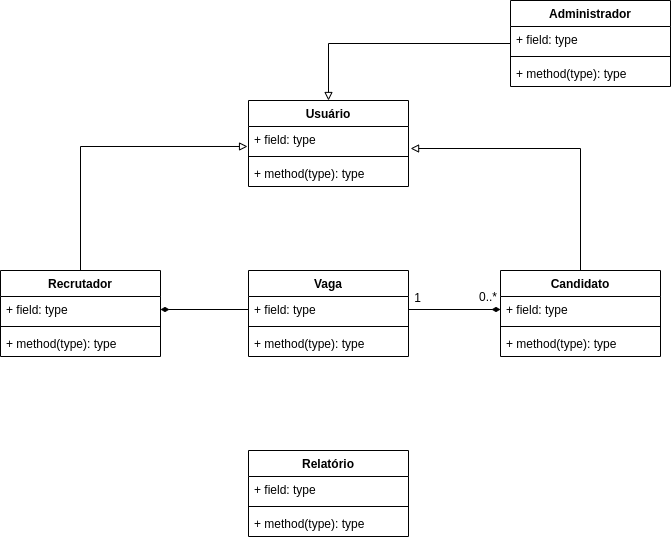

The diagram above was exported from draw.io. Its source (the exported page's mxGraphModel, read from the mxfile embedded in the PNG):
<mxGraphModel dx="1039" dy="601" grid="1" gridSize="10" guides="1" tooltips="1" connect="1" arrows="1" fold="1" page="1" pageScale="1" pageWidth="827" pageHeight="1169" math="0" shadow="0">
  <root>
    <mxCell id="0" />
    <mxCell id="1" parent="0" />
    <mxCell id="2" style="edgeStyle=orthogonalEdgeStyle;rounded=0;orthogonalLoop=1;jettySize=auto;html=1;exitX=1;exitY=0.5;exitDx=0;exitDy=0;entryX=0;entryY=0.5;entryDx=0;entryDy=0;startArrow=diamondThin;startFill=1;endArrow=none;endFill=0;" edge="1" source="26" target="5" parent="1">
      <mxGeometry relative="1" as="geometry" />
    </mxCell>
    <mxCell id="3" style="edgeStyle=orthogonalEdgeStyle;rounded=0;orthogonalLoop=1;jettySize=auto;html=1;entryX=-0.006;entryY=0.769;entryDx=0;entryDy=0;entryPerimeter=0;startArrow=none;startFill=0;endArrow=block;endFill=0;strokeColor=#000000;" edge="1" source="25" target="17" parent="1">
      <mxGeometry relative="1" as="geometry" />
    </mxCell>
    <mxCell id="4" value="Vaga" style="swimlane;fontStyle=1;align=center;verticalAlign=top;childLayout=stackLayout;horizontal=1;startSize=26;horizontalStack=0;resizeParent=1;resizeParentMax=0;resizeLast=0;collapsible=1;marginBottom=0;" vertex="1" parent="1">
      <mxGeometry x="288" y="330" width="160" height="86" as="geometry" />
    </mxCell>
    <mxCell id="5" value="+ field: type" style="text;strokeColor=none;fillColor=none;align=left;verticalAlign=top;spacingLeft=4;spacingRight=4;overflow=hidden;rotatable=0;points=[[0,0.5],[1,0.5]];portConstraint=eastwest;" vertex="1" parent="4">
      <mxGeometry y="26" width="160" height="26" as="geometry" />
    </mxCell>
    <mxCell id="6" value="" style="line;strokeWidth=1;fillColor=none;align=left;verticalAlign=middle;spacingTop=-1;spacingLeft=3;spacingRight=3;rotatable=0;labelPosition=right;points=[];portConstraint=eastwest;" vertex="1" parent="4">
      <mxGeometry y="52" width="160" height="8" as="geometry" />
    </mxCell>
    <mxCell id="7" value="+ method(type): type" style="text;strokeColor=none;fillColor=none;align=left;verticalAlign=top;spacingLeft=4;spacingRight=4;overflow=hidden;rotatable=0;points=[[0,0.5],[1,0.5]];portConstraint=eastwest;" vertex="1" parent="4">
      <mxGeometry y="60" width="160" height="26" as="geometry" />
    </mxCell>
    <mxCell id="8" style="edgeStyle=orthogonalEdgeStyle;rounded=0;orthogonalLoop=1;jettySize=auto;html=1;entryX=1.013;entryY=0.846;entryDx=0;entryDy=0;entryPerimeter=0;startArrow=none;startFill=0;endArrow=block;endFill=0;strokeColor=#000000;" edge="1" source="9" target="17" parent="1">
      <mxGeometry relative="1" as="geometry" />
    </mxCell>
    <mxCell id="9" value="Candidato" style="swimlane;fontStyle=1;align=center;verticalAlign=top;childLayout=stackLayout;horizontal=1;startSize=26;horizontalStack=0;resizeParent=1;resizeParentMax=0;resizeLast=0;collapsible=1;marginBottom=0;" vertex="1" parent="1">
      <mxGeometry x="540" y="330" width="160" height="86" as="geometry" />
    </mxCell>
    <mxCell id="10" value="+ field: type" style="text;strokeColor=none;fillColor=none;align=left;verticalAlign=top;spacingLeft=4;spacingRight=4;overflow=hidden;rotatable=0;points=[[0,0.5],[1,0.5]];portConstraint=eastwest;" vertex="1" parent="9">
      <mxGeometry y="26" width="160" height="26" as="geometry" />
    </mxCell>
    <mxCell id="11" value="" style="line;strokeWidth=1;fillColor=none;align=left;verticalAlign=middle;spacingTop=-1;spacingLeft=3;spacingRight=3;rotatable=0;labelPosition=right;points=[];portConstraint=eastwest;" vertex="1" parent="9">
      <mxGeometry y="52" width="160" height="8" as="geometry" />
    </mxCell>
    <mxCell id="12" value="+ method(type): type" style="text;strokeColor=none;fillColor=none;align=left;verticalAlign=top;spacingLeft=4;spacingRight=4;overflow=hidden;rotatable=0;points=[[0,0.5],[1,0.5]];portConstraint=eastwest;" vertex="1" parent="9">
      <mxGeometry y="60" width="160" height="26" as="geometry" />
    </mxCell>
    <mxCell id="13" style="edgeStyle=orthogonalEdgeStyle;rounded=0;orthogonalLoop=1;jettySize=auto;html=1;exitX=0;exitY=0.5;exitDx=0;exitDy=0;entryX=1;entryY=0.5;entryDx=0;entryDy=0;startArrow=diamondThin;startFill=1;endArrow=none;endFill=0;strokeColor=#000000;" edge="1" source="10" target="5" parent="1">
      <mxGeometry relative="1" as="geometry" />
    </mxCell>
    <mxCell id="14" value="1" style="resizable=0;align=right;verticalAlign=bottom;labelBackgroundColor=none;fontSize=12;" connectable="0" vertex="1" parent="1">
      <mxGeometry x="170" y="373" as="geometry">
        <mxPoint x="292" y="-7" as="offset" />
      </mxGeometry>
    </mxCell>
    <mxCell id="15" value="0..*" style="resizable=0;align=left;verticalAlign=bottom;labelBackgroundColor=none;fontSize=12;" connectable="0" vertex="1" parent="1">
      <mxGeometry x="517" y="365" as="geometry" />
    </mxCell>
    <mxCell id="16" value="Usuário" style="swimlane;fontStyle=1;align=center;verticalAlign=top;childLayout=stackLayout;horizontal=1;startSize=26;horizontalStack=0;resizeParent=1;resizeParentMax=0;resizeLast=0;collapsible=1;marginBottom=0;" vertex="1" parent="1">
      <mxGeometry x="288" y="160" width="160" height="86" as="geometry" />
    </mxCell>
    <mxCell id="17" value="+ field: type" style="text;strokeColor=none;fillColor=none;align=left;verticalAlign=top;spacingLeft=4;spacingRight=4;overflow=hidden;rotatable=0;points=[[0,0.5],[1,0.5]];portConstraint=eastwest;" vertex="1" parent="16">
      <mxGeometry y="26" width="160" height="26" as="geometry" />
    </mxCell>
    <mxCell id="18" value="" style="line;strokeWidth=1;fillColor=none;align=left;verticalAlign=middle;spacingTop=-1;spacingLeft=3;spacingRight=3;rotatable=0;labelPosition=right;points=[];portConstraint=eastwest;" vertex="1" parent="16">
      <mxGeometry y="52" width="160" height="8" as="geometry" />
    </mxCell>
    <mxCell id="19" value="+ method(type): type" style="text;strokeColor=none;fillColor=none;align=left;verticalAlign=top;spacingLeft=4;spacingRight=4;overflow=hidden;rotatable=0;points=[[0,0.5],[1,0.5]];portConstraint=eastwest;" vertex="1" parent="16">
      <mxGeometry y="60" width="160" height="26" as="geometry" />
    </mxCell>
    <mxCell id="20" style="edgeStyle=orthogonalEdgeStyle;rounded=0;orthogonalLoop=1;jettySize=auto;html=1;entryX=0.5;entryY=0;entryDx=0;entryDy=0;startArrow=none;startFill=0;endArrow=block;endFill=0;strokeColor=#000000;" edge="1" source="21" target="16" parent="1">
      <mxGeometry relative="1" as="geometry" />
    </mxCell>
    <mxCell id="21" value="Administrador" style="swimlane;fontStyle=1;align=center;verticalAlign=top;childLayout=stackLayout;horizontal=1;startSize=26;horizontalStack=0;resizeParent=1;resizeParentMax=0;resizeLast=0;collapsible=1;marginBottom=0;" vertex="1" parent="1">
      <mxGeometry x="550" y="60" width="160" height="86" as="geometry" />
    </mxCell>
    <mxCell id="22" value="+ field: type" style="text;strokeColor=none;fillColor=none;align=left;verticalAlign=top;spacingLeft=4;spacingRight=4;overflow=hidden;rotatable=0;points=[[0,0.5],[1,0.5]];portConstraint=eastwest;" vertex="1" parent="21">
      <mxGeometry y="26" width="160" height="26" as="geometry" />
    </mxCell>
    <mxCell id="23" value="" style="line;strokeWidth=1;fillColor=none;align=left;verticalAlign=middle;spacingTop=-1;spacingLeft=3;spacingRight=3;rotatable=0;labelPosition=right;points=[];portConstraint=eastwest;" vertex="1" parent="21">
      <mxGeometry y="52" width="160" height="8" as="geometry" />
    </mxCell>
    <mxCell id="24" value="+ method(type): type" style="text;strokeColor=none;fillColor=none;align=left;verticalAlign=top;spacingLeft=4;spacingRight=4;overflow=hidden;rotatable=0;points=[[0,0.5],[1,0.5]];portConstraint=eastwest;" vertex="1" parent="21">
      <mxGeometry y="60" width="160" height="26" as="geometry" />
    </mxCell>
    <mxCell id="25" value="Recrutador" style="swimlane;fontStyle=1;align=center;verticalAlign=top;childLayout=stackLayout;horizontal=1;startSize=26;horizontalStack=0;resizeParent=1;resizeParentMax=0;resizeLast=0;collapsible=1;marginBottom=0;" vertex="1" parent="1">
      <mxGeometry x="40" y="330" width="160" height="86" as="geometry" />
    </mxCell>
    <mxCell id="26" value="+ field: type" style="text;strokeColor=none;fillColor=none;align=left;verticalAlign=top;spacingLeft=4;spacingRight=4;overflow=hidden;rotatable=0;points=[[0,0.5],[1,0.5]];portConstraint=eastwest;" vertex="1" parent="25">
      <mxGeometry y="26" width="160" height="26" as="geometry" />
    </mxCell>
    <mxCell id="27" value="" style="line;strokeWidth=1;fillColor=none;align=left;verticalAlign=middle;spacingTop=-1;spacingLeft=3;spacingRight=3;rotatable=0;labelPosition=right;points=[];portConstraint=eastwest;" vertex="1" parent="25">
      <mxGeometry y="52" width="160" height="8" as="geometry" />
    </mxCell>
    <mxCell id="28" value="+ method(type): type" style="text;strokeColor=none;fillColor=none;align=left;verticalAlign=top;spacingLeft=4;spacingRight=4;overflow=hidden;rotatable=0;points=[[0,0.5],[1,0.5]];portConstraint=eastwest;" vertex="1" parent="25">
      <mxGeometry y="60" width="160" height="26" as="geometry" />
    </mxCell>
    <mxCell id="29" value="Relatório" style="swimlane;fontStyle=1;align=center;verticalAlign=top;childLayout=stackLayout;horizontal=1;startSize=26;horizontalStack=0;resizeParent=1;resizeParentMax=0;resizeLast=0;collapsible=1;marginBottom=0;" vertex="1" parent="1">
      <mxGeometry x="288" y="510" width="160" height="86" as="geometry" />
    </mxCell>
    <mxCell id="30" value="+ field: type" style="text;strokeColor=none;fillColor=none;align=left;verticalAlign=top;spacingLeft=4;spacingRight=4;overflow=hidden;rotatable=0;points=[[0,0.5],[1,0.5]];portConstraint=eastwest;" vertex="1" parent="29">
      <mxGeometry y="26" width="160" height="26" as="geometry" />
    </mxCell>
    <mxCell id="31" value="" style="line;strokeWidth=1;fillColor=none;align=left;verticalAlign=middle;spacingTop=-1;spacingLeft=3;spacingRight=3;rotatable=0;labelPosition=right;points=[];portConstraint=eastwest;" vertex="1" parent="29">
      <mxGeometry y="52" width="160" height="8" as="geometry" />
    </mxCell>
    <mxCell id="32" value="+ method(type): type" style="text;strokeColor=none;fillColor=none;align=left;verticalAlign=top;spacingLeft=4;spacingRight=4;overflow=hidden;rotatable=0;points=[[0,0.5],[1,0.5]];portConstraint=eastwest;" vertex="1" parent="29">
      <mxGeometry y="60" width="160" height="26" as="geometry" />
    </mxCell>
  </root>
</mxGraphModel>